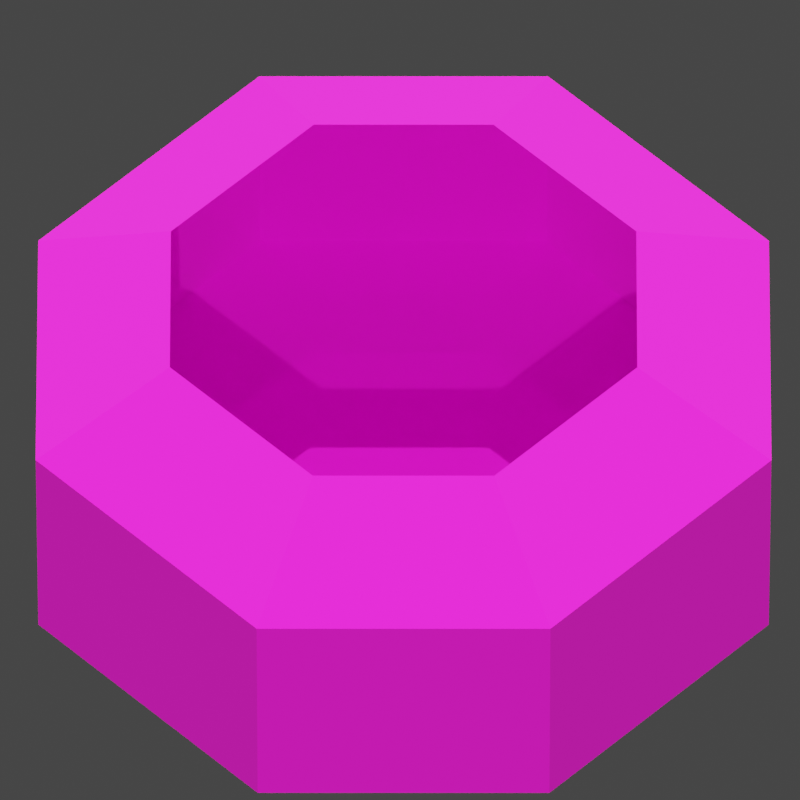 # Source: MUSICMACHINE1IDLE.blend  (saved by Blender 4.2.66; exported with 4.5.12 LTS)
import bpy
from mathutils import Matrix  # noqa: F401  (used for matrix-valued properties, if any)

bpy.ops.wm.read_factory_settings(use_empty=True)
scene = bpy.context.scene
scene.name = 'Scene'

# ---- collections
col_collection = bpy.data.collections.new('Collection'); scene.collection.children.link(col_collection)

# ---- images (referenced by path relative to the original .blend; pixels are not part of the script)
import os
ASSET_DIR = os.environ.get("B2B_ASSET_DIR", "")  # directory of the original .blend (textures are referenced by path, not embedded)
HERE = os.path.dirname(os.path.abspath(__file__))  # packed textures are extracted next to this script under _unpacked/

def load_image(name, relpath, width, height, colorspace="sRGB"):
    """Load a texture the original file referenced (path relative to the .blend, or extracted next to this script)."""
    p = next((c for c in (os.path.join(HERE, relpath), os.path.join(ASSET_DIR, relpath)) if relpath and os.path.exists(c)), "")
    if p:
        img = bpy.data.images.load(p, check_existing=True)
        img.name = name
    else:  # same state as the original file: an image datablock whose file is absent (Cycles renders it pink)
        img = bpy.data.images.new(name, width, height)
        img.source = "FILE"
        img.filepath = "//" + (relpath or name)
    img.colorspace_settings.name = colorspace
    return img
img_cube_png = load_image('Cube.png', 'Cube.png', 1024, 1024, 'sRGB')

# ---- materials (node trees are filled in below, after node groups)
mat_material_009 = bpy.data.materials.new('Material.009')
mat_material_013 = bpy.data.materials.new('Material.013')

# ---- material node trees
mat_material_009.use_nodes = True; mat_material_009.node_tree.nodes.clear()
_N = mat_material_009.node_tree.nodes; _L = mat_material_009.node_tree.links
n0 = _N.new('ShaderNodeBsdfPrincipled'); n0.name = 'Principled BSDF'; n0.location = (10, 300)
n0.inputs[2].default_value = 1.0
n1 = _N.new('ShaderNodeOutputMaterial'); n1.name = 'Material Output'; n1.location = (300, 300)
n2 = _N.new('ShaderNodeTexImage'); n2.name = 'Image Texture'; n2.location = (-331, 218)
n2.image = img_cube_png
_L.new(n0.outputs[0], n1.inputs[0])
_L.new(n2.outputs[0], n0.inputs[0])
n1.is_active_output = True
mat_material_013.use_nodes = True; mat_material_013.node_tree.nodes.clear()
_N = mat_material_013.node_tree.nodes; _L = mat_material_013.node_tree.links
n0 = _N.new('ShaderNodeBsdfPrincipled'); n0.name = 'Principled BSDF'; n0.location = (10, 300)
n0.inputs[1].default_value = 0.7524
n0.inputs[2].default_value = 0.01429
n0.inputs[4].default_value = 0.4286
n0.inputs[18].default_value = 0.4333
n0.inputs[27].default_value = (0.0, 0.005874, 1.0, 1.0)
n1 = _N.new('ShaderNodeOutputMaterial'); n1.name = 'Material Output'; n1.location = (300, 300)
n2 = _N.new('ShaderNodeTexImage'); n2.name = 'Image Texture'; n2.location = (-331, 218)
n2.image = img_cube_png
_L.new(n0.outputs[0], n1.inputs[0])
_L.new(n2.outputs[0], n0.inputs[0])
n1.is_active_output = True

# ---- world
world_world = bpy.data.worlds.new('World'); scene.world = world_world
world_world.use_nodes = True; world_world.node_tree.nodes.clear()
_N = world_world.node_tree.nodes; _L = world_world.node_tree.links
n0 = _N.new('ShaderNodeOutputWorld'); n0.name = 'World Output'; n0.location = (300, 300)
n1 = _N.new('ShaderNodeBackground'); n1.name = 'Background'; n1.location = (10, 300)
n1.inputs[0].default_value = (0.05088, 0.05088, 0.05088, 1.0)
_L.new(n1.outputs[0], n0.inputs[0])
n0.is_active_output = True
world_world.color = (0.05088, 0.05088, 0.05088)
world_world.use_sun_shadow = False
world_world.sun_shadow_jitter_overblur = 0.0

# ---- cameras
cam_camera = bpy.data.cameras.new('Camera')
cam_camera.lens = 1204.0

# ---- lights
light_sun = bpy.data.lights.new('Sun', 'SUN')
light_sun.color = (1.0, 0.8938, 0.616)
light_sun.transmission_factor = 0.0
light_sun.energy = 2.89
light_sun_001 = bpy.data.lights.new('Sun.001', 'SUN')
light_sun_001.color = (1.0, 0.8938, 0.616)
light_sun_001.transmission_factor = 0.0
light_sun_001.energy = 6.47

# ---- meshes
me_cube = bpy.data.meshes.new('Cube')
me_cube.from_pydata([(-0.2135, -0.5375, -0.1726), (-0.5375, -0.2135, -0.1726), (-0.5375, 0.2135, -0.1726), (-0.2135, 0.5375, -0.1726), (0.5375, -0.2135, -0.1726), (0.2135, -0.5375, -0.1726), (0.2135, 0.5375, -0.1726), (0.5375, 0.2135, -0.1726), (-0.3413, -0.1322, 0.3105), (-0.5375, -0.2135, 0.1971), (-0.1322, -0.3413, 0.3105), (-0.2135, -0.5375, 0.1971), (-0.1322, 0.3413, 0.3105), (-0.2135, 0.5375, 0.1971), (-0.3413, 0.1322, 0.3105), (-0.5375, 0.2135, 0.1971), (0.1322, -0.3413, 0.3105), (0.2135, -0.5375, 0.1971), (0.3413, -0.1322, 0.3105), (0.5375, -0.2135, 0.1971), (0.3413, 0.1322, 0.3105), (0.5375, 0.2135, 0.1971), (0.1322, 0.3413, 0.3105), (0.2135, 0.5375, 0.1971)], [], [(13, 3, 2, 15), (21, 7, 6, 23), (5, 17, 11, 0), (17, 5, 4, 19), (1, 9, 15, 2), (3, 13, 23, 6), (7, 21, 19, 4), (2, 3, 6, 7, 4, 5, 0, 1), (10, 8, 9, 11), (14, 12, 13, 15), (22, 20, 21, 23), (18, 16, 17, 19), (8, 14, 15, 9), (16, 10, 11, 17), (19, 21, 20, 18), (23, 13, 12, 22), (0, 11, 9, 1)])
_uv = me_cube.uv_layers.new(name='UVMap')
_uv.uv.foreach_set('vector', [0.5, -1.837e-08, 0.674, -5.232e-09, 0.674, 0.1525, 0.5, 0.1525, 0.5, 0.5061, 0.674, 0.5061, 0.674, 0.6586, 0.5, 0.6586, 0.8481, 0.201, 0.674, 0.201, 0.674, 1.783e-09, 0.8481, 1.492e-08, 0.674, 0.201, 0.8481, 0.201, 0.8481, 0.3536, 0.674, 0.3536, 0.674, 0.3536, 0.5, 0.3536, 0.5, 0.1525, 0.674, 0.1525, 0.674, 0.8596, 0.5, 0.8596, 0.5, 0.6586, 0.674, 0.6586, 0.8481, 0.5546, 0.674, 0.5546, 0.674, 0.3536, 0.8481, 0.3536, 0.3579, 1.0, 0.1421, 1.0, -3.472e-08, 0.8579, -3.472e-08, 0.6421, 0.1421, 0.5, 0.3579, 0.5, 0.5, 0.6421, 0.5, 0.8579, 0.3196, 0.09237, 0.1804, 0.09237, 0.1421, -1.488e-08, 0.3579, -1.488e-08, 0.09237, 0.1804, 0.09237, 0.3196, -1.488e-08, 0.3579, -1.488e-08, 0.1421, 0.1804, 0.4076, 0.3196, 0.4076, 0.3579, 0.5, 0.1421, 0.5, 0.4076, 0.3196, 0.4076, 0.1804, 0.5, 0.1421, 0.5, 0.3579, 0.1804, 0.09237, 0.09237, 0.1804, -1.488e-08, 0.1421, 0.1421, -1.488e-08, 0.4076, 0.1804, 0.3196, 0.09237, 0.3579, -1.488e-08, 0.5, 0.1421, 0.5, 0.3579, 0.3579, 0.5, 0.3196, 0.4076, 0.4076, 0.3196, 0.1421, 0.5, -1.488e-08, 0.3579, 0.09237, 0.3196, 0.1804, 0.4076, 0.674, 0.5061, 0.5, 0.5061, 0.5, 0.3536, 0.674, 0.3536])
me_cube.materials.append(mat_material_009)
me_cube.update()
me_cube_001 = bpy.data.meshes.new('Cube.001')
me_cube_001.from_pydata([(-0.3413, -0.1322, 0.3105), (-0.1322, -0.3413, 0.3105), (-0.1322, 0.3413, 0.3105), (-0.3413, 0.1322, 0.3105), (0.1322, -0.3413, 0.3105), (0.3413, -0.1322, 0.3105), (0.3413, 0.1322, 0.3105), (0.1322, 0.3413, 0.3105)], [], [(6, 7, 2, 3, 0, 1, 4, 5)])
_uv = me_cube_001.uv_layers.new(name='UVMap')
_uv.uv.foreach_set('vector', [0.3196, 0.4076, 0.1804, 0.4076, 0.09237, 0.3196, 0.09237, 0.1804, 0.1804, 0.09237, 0.3196, 0.09237, 0.4076, 0.1804, 0.4076, 0.3196])
me_cube_001.materials.append(mat_material_013)
me_cube_001.update()

# ---- objects
ob_camera = bpy.data.objects.new('Camera', cam_camera)
ob_empty = bpy.data.objects.new('Empty', None)
ob_sun = bpy.data.objects.new('Sun', light_sun)
ob_sun_001 = bpy.data.objects.new('Sun.001', light_sun_001)
ob_cube = bpy.data.objects.new('Cube', me_cube)
ob_cube_001 = bpy.data.objects.new('Cube.001', me_cube_001)

# ---- transforms, parenting, visibility, modifiers, constraints
ob_camera.parent = ob_empty
ob_camera.location = (29.9, 0.0, 34.46)
ob_camera.rotation_euler = (0.7156, 4.926e-08, 1.571)
ob_empty.location = (0.0, 0.0, 0.0)
ob_sun.location = (74.34, -11.67, 76.46)
ob_sun.rotation_euler = (-6.611, 0.8363, -6.731)
ob_sun_001.location = (-69.38, 0.0, 112.2)
ob_sun_001.rotation_euler = (-6.419, -0.3892, -5.967)
ob_cube.location = (0.001192, -1.64e-05, -0.03278)
ob_cube.scale = (1.159, 1.159, 1.159)
ob_cube_001.location = (0.001192, -1.64e-05, -0.03278)
ob_cube_001.scale = (1.159, 1.159, 1.159)

# ---- collection membership
scene.collection.objects.link(ob_camera)
scene.collection.objects.link(ob_empty)
scene.collection.objects.link(ob_sun)
scene.collection.objects.link(ob_sun_001)
col_collection.objects.link(ob_cube)
col_collection.objects.link(ob_cube_001)

# ---- scene / render settings (as saved in the file)
scene.camera = ob_camera
scene.frame_start = 0; scene.frame_end = 60; scene.frame_set(15)
scene.render.engine = 'BLENDER_EEVEE_NEXT'
scene.render.resolution_x = 150
scene.render.resolution_y = 150
scene.render.fps = 60
scene.render.film_transparent = True
scene.cycles.use_denoising = False
scene.cycles.samples = 128
scene.cycles.sampling_pattern = 'TABULATED_SOBOL'
scene.cycles.use_adaptive_sampling = False
scene.cycles.use_light_tree = False
scene.eevee.taa_render_samples = 200
scene.eevee.use_gtao = True
scene.eevee.ray_tracing_options.trace_max_roughness = 0.0
scene.view_settings.view_transform = 'Filmic'
bpy.context.view_layer.update()
